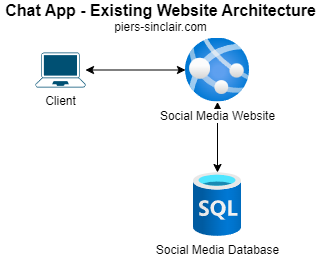

The diagram above was exported from draw.io. Its source (the exported page's mxGraphModel, read from the mxfile embedded in the PNG):
<mxGraphModel dx="1156" dy="643" grid="1" gridSize="10" guides="1" tooltips="1" connect="1" arrows="1" fold="1" page="1" pageScale="1" pageWidth="850" pageHeight="1100" math="0" shadow="0">
  <root>
    <mxCell id="0" />
    <mxCell id="1" parent="0" />
    <mxCell id="2" value="Client" style="points=[[0.13,0.02,0],[0.5,0,0],[0.87,0.02,0],[0.885,0.4,0],[0.985,0.985,0],[0.5,1,0],[0.015,0.985,0],[0.115,0.4,0]];verticalLabelPosition=bottom;sketch=0;html=1;verticalAlign=top;aspect=fixed;align=center;pointerEvents=1;shape=mxgraph.cisco19.laptop;fillColor=#005073;strokeColor=none;" vertex="1" parent="1">
      <mxGeometry x="60" y="150" width="50" height="35" as="geometry" />
    </mxCell>
    <mxCell id="5" value="" style="edgeStyle=none;html=1;startArrow=classic;startFill=1;" edge="1" parent="1" source="3" target="4">
      <mxGeometry relative="1" as="geometry" />
    </mxCell>
    <mxCell id="6" value="" style="edgeStyle=none;html=1;startArrow=classic;startFill=1;" edge="1" parent="1" source="3" target="2">
      <mxGeometry relative="1" as="geometry" />
    </mxCell>
    <mxCell id="3" value="Social Media Website" style="aspect=fixed;html=1;points=[];align=center;image;fontSize=12;image=img/lib/azure2/app_services/App_Services.svg;" vertex="1" parent="1">
      <mxGeometry x="210" y="135.5" width="64" height="64" as="geometry" />
    </mxCell>
    <mxCell id="4" value="Social Media Database" style="aspect=fixed;html=1;points=[];align=center;image;fontSize=12;image=img/lib/azure2/databases/SQL_Database.svg;" vertex="1" parent="1">
      <mxGeometry x="218" y="270" width="48" height="64" as="geometry" />
    </mxCell>
    <mxCell id="7" value="&lt;font style=&quot;font-size: 16px;&quot;&gt;&lt;b&gt;Chat App - Existing Website Architecture&lt;br&gt;&lt;/b&gt;&lt;/font&gt;piers-sinclair.com" style="text;html=1;strokeColor=none;fillColor=none;align=center;verticalAlign=middle;whiteSpace=wrap;rounded=0;" vertex="1" parent="1">
      <mxGeometry x="25" y="100" width="321" height="30" as="geometry" />
    </mxCell>
  </root>
</mxGraphModel>